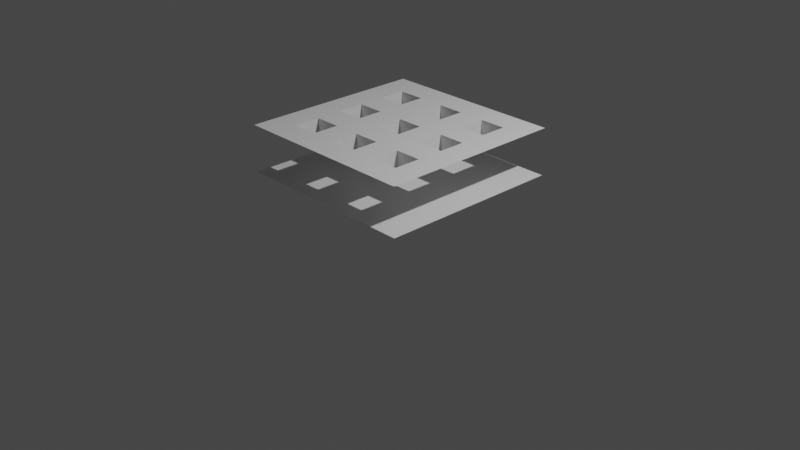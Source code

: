# Source: Concrete_Floor_-_Variant_1.blend  (saved by Blender 2.83.19; exported with 4.5.12 LTS)
import bpy
from mathutils import Matrix  # noqa: F401  (used for matrix-valued properties, if any)

bpy.ops.wm.read_factory_settings(use_empty=True)
scene = bpy.context.scene
scene.name = 'Scene'

# ---- collections
col_collection = bpy.data.collections.new('Collection'); scene.collection.children.link(col_collection)

# ---- materials (node trees are filled in below, after node groups)
mat_material = bpy.data.materials.new('Material')
mat_material.alpha_threshold = 0.0
mat_material.use_transparent_shadow = False
mat_material.line_color = (0.0, 0.0, 0.0, 1.0)

# ---- material node trees
mat_material.use_nodes = True; mat_material.node_tree.nodes.clear()
_N = mat_material.node_tree.nodes; _L = mat_material.node_tree.links
n0 = _N.new('ShaderNodeOutputMaterial'); n0.name = 'Material Output'; n0.location = (300, 300)
n1 = _N.new('ShaderNodeBsdfPrincipled'); n1.name = 'Principled BSDF'; n1.location = (10, 300)
n1.distribution = 'GGX'
n1.subsurface_method = 'BURLEY'
n1.inputs[2].default_value = 0.4
n1.inputs[3].default_value = 1.45
n1.inputs[27].default_value = (0.0, 0.0, 0.0, 1.0)
n1.inputs[28].default_value = 1.0
_L.new(n1.outputs[0], n0.inputs[0])
n0.is_active_output = True

# ---- world
world_world = bpy.data.worlds.new('World'); scene.world = world_world
world_world.use_nodes = True; world_world.node_tree.nodes.clear()
_N = world_world.node_tree.nodes; _L = world_world.node_tree.links
n0 = _N.new('ShaderNodeOutputWorld'); n0.name = 'World Output'; n0.location = (300, 300)
n1 = _N.new('ShaderNodeBackground'); n1.name = 'Background'; n1.location = (10, 300)
n1.inputs[0].default_value = (0.05088, 0.05088, 0.05088, 1.0)
_L.new(n1.outputs[0], n0.inputs[0])
n0.is_active_output = True
world_world.color = (0.05088, 0.05088, 0.05088)
world_world.use_sun_shadow = False
world_world.sun_shadow_jitter_overblur = 0.0

# ---- cameras
cam_camera = bpy.data.cameras.new('Camera')
cam_camera.clip_end = 100.0
cam_camera.ortho_scale = 7.314

# ---- lights
light_light = bpy.data.lights.new('Light', 'POINT')
light_light.transmission_factor = 0.0
light_light.energy = 1000.0
light_light.shadow_soft_size = 0.1
light_light.shadow_maximum_resolution = 0.006
light_light.use_absolute_resolution = True

# ---- meshes
me_cube = bpy.data.meshes.new('Cube')
me_cube.from_pydata([(1.0, 1.0, 1.0), (1.0, -1.0, 1.0), (-1.0, 1.0, 1.0), (-1.0, -1.0, 1.0), (1.0, 0.7143, 1.0), (1.0, 0.4286, 1.0), (1.0, 0.1429, 1.0), (1.0, -0.1429, 1.0), (1.0, -0.4286, 1.0), (1.0, -0.7143, 1.0), (-1.0, -0.7143, 1.0), (-1.0, -0.4286, 1.0), (-1.0, -0.1429, 1.0), (-1.0, 0.1429, 1.0), (-1.0, 0.4286, 1.0), (-1.0, 0.7143, 1.0), (0.7143, -1.0, 1.0), (0.4286, -1.0, 1.0), (0.1429, -1.0, 1.0), (-0.1429, -1.0, 1.0), (-0.4286, -1.0, 1.0), (-0.7143, -1.0, 1.0), (-0.7143, 1.0, 1.0), (-0.4286, 1.0, 1.0), (-0.1429, 1.0, 1.0), (0.1429, 1.0, 1.0), (0.4286, 1.0, 1.0), (0.7143, 1.0, 1.0), (-0.7143, 0.7143, 1.0), (-0.4286, 0.7143, 1.0), (-0.1429, 0.7143, 1.0), (0.1429, 0.7143, 1.0), (0.4286, 0.7143, 1.0), (0.7143, 0.7143, 1.0), (-0.7143, 0.4286, 1.0), (-0.4286, 0.4286, 1.0), (-0.1429, 0.4286, 1.0), (0.1429, 0.4286, 1.0), (0.4286, 0.4286, 1.0), (0.7143, 0.4286, 1.0), (-0.7143, 0.1429, 1.0), (-0.4286, 0.1429, 1.0), (-0.1429, 0.1429, 1.0), (0.1429, 0.1429, 1.0), (0.4286, 0.1429, 1.0), (0.7143, 0.1429, 1.0), (-0.7143, -0.1429, 1.0), (-0.4286, -0.1429, 1.0), (-0.1429, -0.1429, 1.0), (0.1429, -0.1429, 1.0), (0.4286, -0.1429, 1.0), (0.7143, -0.1429, 1.0), (-0.7143, -0.4286, 1.0), (-0.4286, -0.4286, 1.0), (-0.1429, -0.4286, 1.0), (0.1429, -0.4286, 1.0), (0.4286, -0.4286, 1.0), (0.7143, -0.4286, 1.0), (-0.7143, -0.7143, 1.0), (-0.4286, -0.7143, 1.0), (-0.1429, -0.7143, 1.0), (0.1429, -0.7143, 1.0), (0.4286, -0.7143, 1.0), (0.7143, -0.7143, 1.0), (-0.7143, 0.7143, 0.8443), (-0.4286, 0.7143, 0.8443), (-0.1429, 0.7143, 0.8443), (0.1429, 0.7143, 0.8443), (0.4286, 0.7143, 0.8443), (0.7143, 0.7143, 0.8443), (-0.7143, 0.4286, 0.8443), (-0.4286, 0.4286, 0.8443), (-0.1429, 0.4286, 0.8443), (0.1429, 0.4286, 0.8443), (0.4286, 0.4286, 0.8443), (0.7143, 0.4286, 0.8443), (-0.7143, 0.1429, 0.8443), (-0.4286, 0.1429, 0.8443), (-0.1429, 0.1429, 0.8443), (0.1429, 0.1429, 0.8443), (0.4286, 0.1429, 0.8443), (0.7143, 0.1429, 0.8443), (-0.7143, -0.1429, 0.8443), (-0.4286, -0.1429, 0.8443), (-0.1429, -0.1429, 0.8443), (0.1429, -0.1429, 0.8443), (0.4286, -0.1429, 0.8443), (0.7143, -0.1429, 0.8443), (-0.7143, -0.4286, 0.8443), (-0.4286, -0.4286, 0.8443), (-0.1429, -0.4286, 0.8443), (0.1429, -0.4286, 0.8443), (0.4286, -0.4286, 0.8443), (0.7143, -0.4286, 0.8443), (-0.7143, -0.7143, 0.8443), (-0.4286, -0.7143, 0.8443), (-0.1429, -0.7143, 0.8443), (0.1429, -0.7143, 0.8443), (0.4286, -0.7143, 0.8443), (0.7143, -0.7143, 0.8443)], [], [(58, 10, 3, 21), (22, 2, 15, 28), (28, 15, 14, 34), (34, 14, 13, 40), (40, 13, 12, 46), (46, 12, 11, 52), (52, 11, 10, 58), (8, 57, 63, 9), (30, 36, 72, 66), (56, 55, 61, 62), (63, 57, 93, 99), (54, 53, 59, 60), (36, 37, 73, 72), (7, 51, 57, 8), (51, 50, 56, 57), (50, 49, 55, 56), (49, 48, 54, 55), (48, 47, 53, 54), (47, 46, 52, 53), (6, 45, 51, 7), (44, 50, 86, 80), (44, 43, 49, 50), (37, 31, 67, 73), (42, 41, 47, 48), (62, 63, 99, 98), (5, 39, 45, 6), (39, 38, 44, 45), (38, 37, 43, 44), (37, 36, 42, 43), (36, 35, 41, 42), (35, 34, 40, 41), (4, 33, 39, 5), (51, 45, 81, 87), (32, 31, 37, 38), (48, 49, 85, 84), (30, 29, 35, 36), (32, 38, 74, 68), (0, 27, 33, 4), (27, 26, 32, 33), (26, 25, 31, 32), (25, 24, 30, 31), (24, 23, 29, 30), (23, 22, 28, 29), (9, 63, 16, 1), (63, 62, 17, 16), (62, 61, 18, 17), (61, 60, 19, 18), (60, 59, 20, 19), (59, 58, 21, 20), (50, 51, 87, 86), (49, 43, 79, 85), (56, 62, 98, 92), (35, 29, 65, 71), (42, 48, 84, 78), (38, 39, 75, 74), (61, 55, 91, 97), (28, 34, 70, 64), (53, 52, 88, 89), (47, 41, 77, 83), (54, 60, 96, 90), (40, 46, 82, 76), (41, 40, 76, 77), (59, 53, 89, 95), (55, 54, 90, 91), (52, 58, 94, 88), (29, 28, 64, 65), (43, 42, 78, 79), (57, 56, 92, 93), (31, 30, 66, 67), (45, 44, 80, 81), (58, 59, 95, 94), (33, 32, 68, 69), (46, 47, 83, 82), (60, 61, 97, 96), (39, 33, 69, 75), (34, 35, 71, 70)])
_uv = me_cube.uv_layers.new(name='UVMap')
_uv.uv.foreach_set('vector', [0.8393, 0.7143, 0.875, 0.7143, 0.875, 0.75, 0.8393, 0.75, 0.8393, 0.5, 0.875, 0.5, 0.875, 0.5357, 0.8393, 0.5357, 0.8393, 0.5357, 0.875, 0.5357, 0.875, 0.5714, 0.8393, 0.5714, 0.8393, 0.5714, 0.875, 0.5714, 0.875, 0.6071, 0.8393, 0.6071, 0.8393, 0.6071, 0.875, 0.6071, 0.875, 0.6429, 0.8393, 0.6429, 0.8393, 0.6429, 0.875, 0.6429, 0.875, 0.6786, 0.8393, 0.6786, 0.8393, 0.6786, 0.875, 0.6786, 0.875, 0.7143, 0.8393, 0.7143, 0.625, 0.6786, 0.6607, 0.6786, 0.6607, 0.7143, 0.625, 0.7143, 0.7679, 0.5357, 0.7679, 0.5714, 0.7679, 0.5714, 0.7679, 0.5357, 0.6964, 0.6786, 0.7321, 0.6786, 0.7321, 0.7143, 0.6964, 0.7143, 0.6607, 0.7143, 0.6607, 0.6786, 0.6607, 0.6786, 0.6607, 0.7143, 0.7679, 0.6786, 0.8036, 0.6786, 0.8036, 0.7143, 0.7679, 0.7143, 0.7679, 0.5714, 0.7321, 0.5714, 0.7321, 0.5714, 0.7679, 0.5714, 0.625, 0.6429, 0.6607, 0.6429, 0.6607, 0.6786, 0.625, 0.6786, 0.6607, 0.6429, 0.6964, 0.6429, 0.6964, 0.6786, 0.6607, 0.6786, 0.6964, 0.6429, 0.7321, 0.6429, 0.7321, 0.6786, 0.6964, 0.6786, 0.7321, 0.6429, 0.7679, 0.6429, 0.7679, 0.6786, 0.7321, 0.6786, 0.7679, 0.6429, 0.8036, 0.6429, 0.8036, 0.6786, 0.7679, 0.6786, 0.8036, 0.6429, 0.8393, 0.6429, 0.8393, 0.6786, 0.8036, 0.6786, 0.625, 0.6071, 0.6607, 0.6071, 0.6607, 0.6429, 0.625, 0.6429, 0.6964, 0.6071, 0.6964, 0.6429, 0.6964, 0.6429, 0.6964, 0.6071, 0.6964, 0.6071, 0.7321, 0.6071, 0.7321, 0.6429, 0.6964, 0.6429, 0.7321, 0.5714, 0.7321, 0.5357, 0.7321, 0.5357, 0.7321, 0.5714, 0.7679, 0.6071, 0.8036, 0.6071, 0.8036, 0.6429, 0.7679, 0.6429, 0.6964, 0.7143, 0.6607, 0.7143, 0.6607, 0.7143, 0.6964, 0.7143, 0.625, 0.5714, 0.6607, 0.5714, 0.6607, 0.6071, 0.625, 0.6071, 0.6607, 0.5714, 0.6964, 0.5714, 0.6964, 0.6071, 0.6607, 0.6071, 0.6964, 0.5714, 0.7321, 0.5714, 0.7321, 0.6071, 0.6964, 0.6071, 0.7321, 0.5714, 0.7679, 0.5714, 0.7679, 0.6071, 0.7321, 0.6071, 0.7679, 0.5714, 0.8036, 0.5714, 0.8036, 0.6071, 0.7679, 0.6071, 0.8036, 0.5714, 0.8393, 0.5714, 0.8393, 0.6071, 0.8036, 0.6071, 0.625, 0.5357, 0.6607, 0.5357, 0.6607, 0.5714, 0.625, 0.5714, 0.6607, 0.6429, 0.6607, 0.6071, 0.6607, 0.6071, 0.6607, 0.6429, 0.6964, 0.5357, 0.7321, 0.5357, 0.7321, 0.5714, 0.6964, 0.5714, 0.7679, 0.6429, 0.7321, 0.6429, 0.7321, 0.6429, 0.7679, 0.6429, 0.7679, 0.5357, 0.8036, 0.5357, 0.8036, 0.5714, 0.7679, 0.5714, 0.6964, 0.5357, 0.6964, 0.5714, 0.6964, 0.5714, 0.6964, 0.5357, 0.625, 0.5, 0.6607, 0.5, 0.6607, 0.5357, 0.625, 0.5357, 0.6607, 0.5, 0.6964, 0.5, 0.6964, 0.5357, 0.6607, 0.5357, 0.6964, 0.5, 0.7321, 0.5, 0.7321, 0.5357, 0.6964, 0.5357, 0.7321, 0.5, 0.7679, 0.5, 0.7679, 0.5357, 0.7321, 0.5357, 0.7679, 0.5, 0.8036, 0.5, 0.8036, 0.5357, 0.7679, 0.5357, 0.8036, 0.5, 0.8393, 0.5, 0.8393, 0.5357, 0.8036, 0.5357, 0.625, 0.7143, 0.6607, 0.7143, 0.6607, 0.75, 0.625, 0.75, 0.6607, 0.7143, 0.6964, 0.7143, 0.6964, 0.75, 0.6607, 0.75, 0.6964, 0.7143, 0.7321, 0.7143, 0.7321, 0.75, 0.6964, 0.75, 0.7321, 0.7143, 0.7679, 0.7143, 0.7679, 0.75, 0.7321, 0.75, 0.7679, 0.7143, 0.8036, 0.7143, 0.8036, 0.75, 0.7679, 0.75, 0.8036, 0.7143, 0.8393, 0.7143, 0.8393, 0.75, 0.8036, 0.75, 0.6964, 0.6429, 0.6607, 0.6429, 0.6607, 0.6429, 0.6964, 0.6429, 0.7321, 0.6429, 0.7321, 0.6071, 0.7321, 0.6071, 0.7321, 0.6429, 0.6964, 0.6786, 0.6964, 0.7143, 0.6964, 0.7143, 0.6964, 0.6786, 0.8036, 0.5714, 0.8036, 0.5357, 0.8036, 0.5357, 0.8036, 0.5714, 0.7679, 0.6071, 0.7679, 0.6429, 0.7679, 0.6429, 0.7679, 0.6071, 0.6964, 0.5714, 0.6607, 0.5714, 0.6607, 0.5714, 0.6964, 0.5714, 0.7321, 0.7143, 0.7321, 0.6786, 0.7321, 0.6786, 0.7321, 0.7143, 0.8393, 0.5357, 0.8393, 0.5714, 0.8393, 0.5714, 0.8393, 0.5357, 0.8036, 0.6786, 0.8393, 0.6786, 0.8393, 0.6786, 0.8036, 0.6786, 0.8036, 0.6429, 0.8036, 0.6071, 0.8036, 0.6071, 0.8036, 0.6429, 0.7679, 0.6786, 0.7679, 0.7143, 0.7679, 0.7143, 0.7679, 0.6786, 0.8393, 0.6071, 0.8393, 0.6429, 0.8393, 0.6429, 0.8393, 0.6071, 0.8036, 0.6071, 0.8393, 0.6071, 0.8393, 0.6071, 0.8036, 0.6071, 0.8036, 0.7143, 0.8036, 0.6786, 0.8036, 0.6786, 0.8036, 0.7143, 0.7321, 0.6786, 0.7679, 0.6786, 0.7679, 0.6786, 0.7321, 0.6786, 0.8393, 0.6786, 0.8393, 0.7143, 0.8393, 0.7143, 0.8393, 0.6786, 0.8036, 0.5357, 0.8393, 0.5357, 0.8393, 0.5357, 0.8036, 0.5357, 0.7321, 0.6071, 0.7679, 0.6071, 0.7679, 0.6071, 0.7321, 0.6071, 0.6607, 0.6786, 0.6964, 0.6786, 0.6964, 0.6786, 0.6607, 0.6786, 0.7321, 0.5357, 0.7679, 0.5357, 0.7679, 0.5357, 0.7321, 0.5357, 0.6607, 0.6071, 0.6964, 0.6071, 0.6964, 0.6071, 0.6607, 0.6071, 0.8393, 0.7143, 0.8036, 0.7143, 0.8036, 0.7143, 0.8393, 0.7143, 0.6607, 0.5357, 0.6964, 0.5357, 0.6964, 0.5357, 0.6607, 0.5357, 0.8393, 0.6429, 0.8036, 0.6429, 0.8036, 0.6429, 0.8393, 0.6429, 0.7679, 0.7143, 0.7321, 0.7143, 0.7321, 0.7143, 0.7679, 0.7143, 0.6607, 0.5714, 0.6607, 0.5357, 0.6607, 0.5357, 0.6607, 0.5714, 0.8393, 0.5714, 0.8036, 0.5714, 0.8036, 0.5714, 0.8393, 0.5714])
me_cube.materials.append(mat_material)
me_cube.use_remesh_preserve_volume = False
me_cube.use_remesh_preserve_attributes = False
me_cube.use_mirror_vertex_groups = False
me_cube.update()
me_cube_001 = bpy.data.meshes.new('Cube.001')
me_cube_001.from_pydata([(-1.0, -1.0, 0.5001), (1.0, -1.0, 0.5001), (-1.0, 1.0, 0.5001), (1.0, 1.0, 0.5001)], [], [(0, 1, 3, 2)])
_uv = me_cube_001.uv_layers.new(name='UVMap')
_uv.uv.foreach_set('vector', [0.0, 0.0, 1.0, 0.0, 1.0, 1.0, 0.0, 1.0])
me_cube_001.materials.append(mat_material)
me_cube_001.use_remesh_preserve_volume = False
me_cube_001.use_remesh_preserve_attributes = False
me_cube_001.use_mirror_vertex_groups = False
me_cube_001.update()

# ---- objects
ob_cube = bpy.data.objects.new('Cube', me_cube)
ob_light = bpy.data.objects.new('Light', light_light)
ob_camera = bpy.data.objects.new('Camera', cam_camera)
ob_cube_001 = bpy.data.objects.new('Cube.001', me_cube_001)

# ---- transforms, parenting, visibility, modifiers, constraints
ob_cube.location = (0.0, 0.0, 0.0)
ob_cube.lock_rotations_4d = False
ob_cube.empty_display_type = 'ARROWS'
ob_cube.lineart.crease_threshold = 0.0
ob_light.location = (4.076, 1.005, 5.904)
ob_light.rotation_euler = (0.6503, 0.05522, 1.866)
ob_light.lock_rotations_4d = False
ob_light.empty_display_type = 'ARROWS'
ob_light.color = (0.0, 0.0, 0.0, 0.0)
ob_light.lineart.crease_threshold = 0.0
ob_camera.location = (7.359, -6.926, 4.958)
ob_camera.rotation_euler = (1.109, 0.0, 0.8149)
ob_camera.lock_rotations_4d = False
ob_camera.empty_display_type = 'ARROWS'
ob_camera.color = (0.0, 0.0, 0.0, 0.0)
ob_camera.display_type = 'WIRE'
ob_camera.lineart.crease_threshold = 0.0
ob_cube_001.location = (0.0, 0.0, 0.0)
ob_cube_001.lock_rotations_4d = False
ob_cube_001.empty_display_type = 'ARROWS'
ob_cube_001.lineart.crease_threshold = 0.0

# ---- collection membership
col_collection.objects.link(ob_cube)
col_collection.objects.link(ob_light)
col_collection.objects.link(ob_camera)
col_collection.objects.link(ob_cube_001)

# ---- scene / render settings (as saved in the file)
scene.camera = ob_camera
scene.frame_start = 1; scene.frame_end = 250; scene.frame_set(1)
scene.render.engine = 'BLENDER_EEVEE_NEXT'
scene.cycles.use_denoising = False
scene.cycles.samples = 128
scene.cycles.sampling_pattern = 'TABULATED_SOBOL'
scene.cycles.use_adaptive_sampling = False
scene.cycles.use_light_tree = False
scene.view_settings.view_transform = 'Filmic'
bpy.context.view_layer.update()
